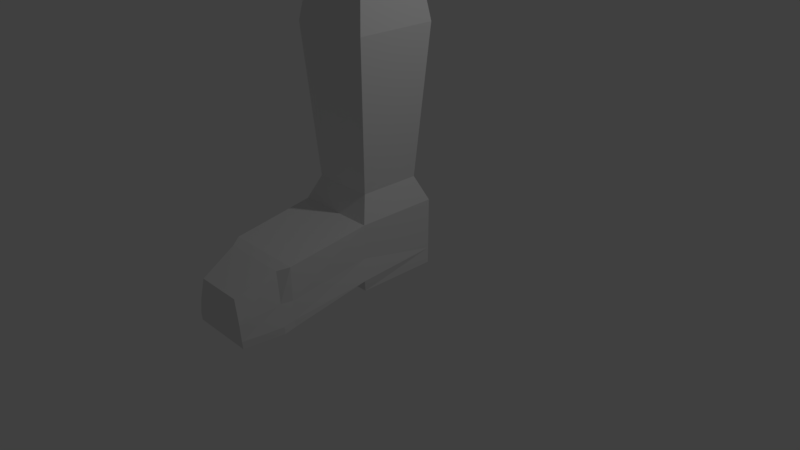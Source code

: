 # Source: lab5_1_3_.blend  (saved by Blender 2.78.0; exported with 4.5.12 LTS)
import bpy
from mathutils import Matrix  # noqa: F401  (used for matrix-valued properties, if any)

bpy.ops.wm.read_factory_settings(use_empty=True)
scene = bpy.context.scene
scene.name = 'Scene'

# ---- collections
col_collection_1 = bpy.data.collections.new('Collection 1'); scene.collection.children.link(col_collection_1)

# ---- materials (node trees are filled in below, after node groups)
mat_material = bpy.data.materials.new('Material')
mat_material.alpha_threshold = 0.0
mat_material.use_transparent_shadow = False
mat_material.roughness = 0.5
mat_material.line_color = (0.0, 0.0, 0.0, 1.0)

# ---- material node trees

# ---- world
world_world = bpy.data.worlds.new('World'); scene.world = world_world
world_world.color = (0.05088, 0.05088, 0.05088)
world_world.use_sun_shadow = False
world_world.sun_shadow_jitter_overblur = 0.0
world_world.cycles.sampling_method = 'MANUAL'

# ---- cameras
cam_camera = bpy.data.cameras.new('Camera')
cam_camera.clip_end = 100.0
cam_camera.lens = 35.0
cam_camera.sensor_width = 32.0
cam_camera.sensor_height = 18.0
cam_camera.ortho_scale = 7.314
cam_camera.dof.focus_distance = 0.0
cam_camera.dof.aperture_fstop = 128.0

# ---- lights
light_lamp = bpy.data.lights.new('Lamp', 'POINT')
light_lamp.transmission_factor = 0.0
light_lamp.cutoff_distance = 30.0
light_lamp.energy = 100.0
light_lamp.shadow_buffer_clip_start = 1.001
light_lamp.shadow_soft_size = 0.1
light_lamp.shadow_maximum_resolution = 0.006
light_lamp.use_absolute_resolution = True

# ---- meshes
me_cube = bpy.data.meshes.new('Cube')
me_cube.from_pydata([(1.0, 1.0, -1.0), (1.07, -1.075, -0.582), (-0.9302, -1.075, -0.582), (-1.0, 1.0, -1.0), (1.0, 1.0, 1.0), (1.0, -1.0, 1.0), (-1.0, -1.0, 1.0), (-1.0, 1.0, 1.0), (1.0, 1.0, -3.319), (1.0, -1.0, -3.319), (-1.0, -1.0, -3.319), (-1.0, 1.0, -3.319), (1.0, 1.0, -7.574), (1.0, -1.0, -7.574), (-1.0, -1.0, -7.574), (-1.0, 1.0, -7.574), (0.7494, 0.7494, -10.61), (0.7494, -0.7494, -10.61), (-0.7494, -0.7494, -10.61), (-0.7494, 0.7494, -10.61), (1.097, -3.072, 0.123), (-0.9027, -3.072, 0.123), (1.068, -3.063, -2.263), (-0.8742, -3.063, -2.263), (1.117, -3.355, 0.3468), (-0.8833, -3.355, 0.3468), (1.009, -3.332, -2.3), (-0.7954, -3.332, -2.3), (0.9268, -4.289, 0.5243), (-0.6168, -4.289, 0.5243), (0.8788, -4.286, -1.412), (-0.5528, -4.286, -1.412), (1.097, -3.056, 1.046), (1.038, -3.053, -6.339), (-0.8456, -3.053, -6.339), (0.8766, -3.301, -6.004), (-0.6839, -3.301, -6.004), (0.7341, -4.261, -4.269), (-0.4073, -4.261, -4.269), (-0.9027, -3.056, 1.046), (1.117, -3.34, 1.269), (-0.8833, -3.34, 1.269), (0.9268, -4.273, 1.447), (-0.6168, -4.273, 1.447), (0.9934, 0.9934, -29.1), (0.9934, -0.9934, -29.1), (-0.9934, -0.9934, -29.1), (-0.9934, 0.9934, -29.1), (0.7197, 0.7197, -37.82), (0.7197, -0.7197, -37.82), (-0.7197, -0.7197, -37.82), (-0.7197, 0.7197, -37.82), (0.8924, 0.8924, -39.8), (0.8924, -0.8924, -39.8), (-0.8924, -0.8924, -39.8), (-0.8924, 0.8924, -39.8), (0.7794, 0.7794, -41.8), (0.7794, -0.7794, -41.8), (-0.7794, -0.7794, -41.8), (-0.7794, 0.7794, -41.8), (0.7544, 0.7544, -61.97), (0.7544, -0.7544, -61.97), (-0.7544, -0.7544, -61.97), (-0.7544, 0.7544, -61.97)], [], [(0, 1, 9, 8), (4, 7, 6, 5), (0, 4, 5, 1), (1, 5, 6, 2), (2, 6, 7, 3), (4, 0, 3, 7), (11, 8, 12, 15), (2, 3, 11, 10), (9, 1, 20, 22), (3, 0, 8, 11), (13, 14, 18, 17), (14, 13, 33, 34), (8, 9, 13, 12), (10, 11, 15, 14), (18, 19, 47, 46), (12, 13, 17, 16), (14, 15, 19, 18), (15, 12, 16, 19), (22, 20, 24, 26), (1, 2, 21, 20), (10, 9, 22, 23), (2, 10, 23, 21), (26, 24, 28, 30), (32, 20, 1), (21, 23, 27, 25), (23, 22, 26, 27), (28, 29, 31, 30), (25, 29, 43, 41), (25, 27, 31, 29), (27, 26, 30, 31), (23, 34, 36, 27), (13, 9, 22, 33), (35, 26, 30, 37), (10, 14, 34, 23), (33, 22, 26, 35), (34, 33, 35, 36), (30, 31, 38, 37), (27, 36, 38, 31), (32, 39, 41, 40), (36, 35, 37, 38), (40, 41, 43, 42), (28, 24, 40, 42), (29, 28, 42, 43), (21, 25, 41, 39), (24, 20, 32, 40), (39, 32, 1, 2), (21, 39, 2), (47, 44, 48, 51), (19, 16, 44, 47), (17, 18, 46, 45), (16, 17, 45, 44), (49, 50, 54, 53), (45, 46, 50, 49), (44, 45, 49, 48), (46, 47, 51, 50), (54, 55, 59, 58), (48, 49, 53, 52), (50, 51, 55, 54), (51, 48, 52, 55), (57, 58, 62, 61), (55, 52, 56, 59), (53, 54, 58, 57), (52, 53, 57, 56), (60, 61, 62, 63), (56, 57, 61, 60), (58, 59, 63, 62), (59, 56, 60, 63)])
me_cube.materials.append(mat_material)
me_cube.use_remesh_preserve_volume = False
me_cube.use_remesh_preserve_attributes = False
me_cube.use_mirror_vertex_groups = False
me_cube.update()
arm_armature = bpy.data.armatures.new('Armature')  # bones are not reproduced

# ---- objects
ob_armature = bpy.data.objects.new('Armature', arm_armature)
ob_cube = bpy.data.objects.new('Cube', me_cube)
ob_lamp = bpy.data.objects.new('Lamp', light_lamp)
ob_camera = bpy.data.objects.new('Camera', cam_camera)

# ---- transforms, parenting, visibility, modifiers, constraints
ob_armature.location = (-0.005312, -0.4037, 6.284)
ob_armature.show_in_front = True
ob_armature.lineart.crease_threshold = 0.0
ob_cube.location = (0.0, 0.0, 0.0)
ob_cube.scale = (0.5341, 0.5341, -0.1031)
ob_cube.lock_rotations_4d = False
ob_cube.empty_display_type = 'ARROWS'
ob_cube.lineart.crease_threshold = 0.0
ob_lamp.location = (4.076, 1.005, 5.904)
ob_lamp.rotation_euler = (0.6503, 0.05522, 1.866)
ob_lamp.lock_rotations_4d = False
ob_lamp.empty_display_type = 'ARROWS'
ob_lamp.color = (0.0, 0.0, 0.0, 0.0)
ob_lamp.lineart.crease_threshold = 0.0
ob_camera.location = (7.481, -6.508, 5.344)
ob_camera.rotation_euler = (1.109, 0.0, 0.8149)
ob_camera.lock_rotations_4d = False
ob_camera.empty_display_type = 'ARROWS'
ob_camera.color = (0.0, 0.0, 0.0, 0.0)
ob_camera.display_type = 'WIRE'
ob_camera.lineart.crease_threshold = 0.0

# ---- collection membership
col_collection_1.objects.link(ob_armature)
col_collection_1.objects.link(ob_cube)
col_collection_1.objects.link(ob_lamp)
col_collection_1.objects.link(ob_camera)

# ---- scene / render settings (as saved in the file)
scene.camera = ob_camera
scene.frame_start = 1; scene.frame_end = 250; scene.frame_set(1)
scene.render.engine = 'BLENDER_EEVEE_NEXT'
scene.render.resolution_percentage = 50
scene.render.dither_intensity = 0.0
scene.cycles.use_denoising = False
scene.cycles.samples = 128
scene.cycles.sampling_pattern = 'TABULATED_SOBOL'
scene.cycles.light_sampling_threshold = 0.0
scene.cycles.use_adaptive_sampling = False
scene.cycles.use_light_tree = False
scene.cycles.blur_glossy = 0.0
scene.cycles.sample_clamp_indirect = 0.0
scene.view_settings.view_transform = 'Standard'
bpy.context.view_layer.update()
